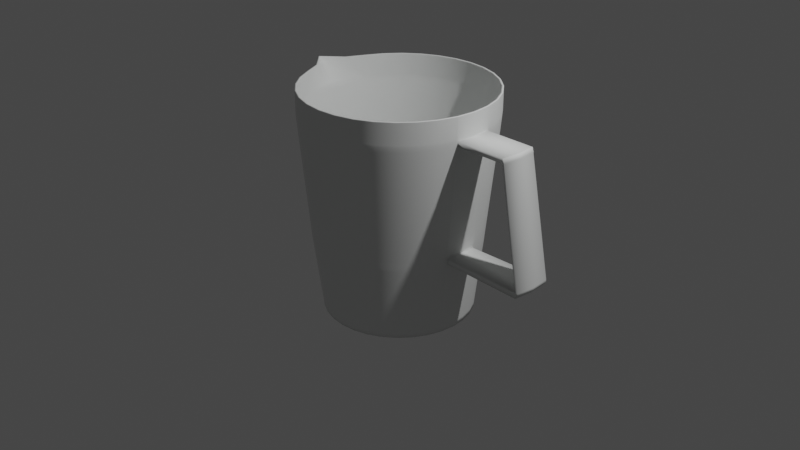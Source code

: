 # Source: measurement_cup.blend  (saved by Blender 2.90.8; exported with 4.5.12 LTS)
import bpy
from mathutils import Matrix  # noqa: F401  (used for matrix-valued properties, if any)

bpy.ops.wm.read_factory_settings(use_empty=True)
scene = bpy.context.scene
scene.name = 'Scene'

# ---- collections
col_collection = bpy.data.collections.new('Collection'); scene.collection.children.link(col_collection)

# ---- materials (node trees are filled in below, after node groups)
mat_material_001 = bpy.data.materials.new('Material.001')
mat_material_001.use_transparent_shadow = False

# ---- material node trees
mat_material_001.use_nodes = True; mat_material_001.node_tree.nodes.clear()
_N = mat_material_001.node_tree.nodes; _L = mat_material_001.node_tree.links
n0 = _N.new('ShaderNodeBsdfPrincipled'); n0.name = 'Principled BSDF'; n0.location = (10, 300)
n0.distribution = 'GGX'
n0.subsurface_method = 'BURLEY'
n0.inputs[0].default_value = (0.7864, 0.8, 0.7898, 1.0)
n0.inputs[2].default_value = 0.7835
n0.inputs[3].default_value = 1.45
n0.inputs[27].default_value = (0.0, 0.0, 0.0, 1.0)
n0.inputs[28].default_value = 1.0
n1 = _N.new('ShaderNodeOutputMaterial'); n1.name = 'Material Output'; n1.location = (300, 300)
_L.new(n0.outputs[0], n1.inputs[0])
n1.is_active_output = True

# ---- world
world_world = bpy.data.worlds.new('World'); scene.world = world_world
world_world.use_nodes = True; world_world.node_tree.nodes.clear()
_N = world_world.node_tree.nodes; _L = world_world.node_tree.links
n0 = _N.new('ShaderNodeOutputWorld'); n0.name = 'World Output'; n0.location = (300, 300)
n1 = _N.new('ShaderNodeBackground'); n1.name = 'Background'; n1.location = (10, 300)
n1.inputs[0].default_value = (0.05088, 0.05088, 0.05088, 1.0)
_L.new(n1.outputs[0], n0.inputs[0])
n0.is_active_output = True
world_world.color = (0.05088, 0.05088, 0.05088)
world_world.use_sun_shadow = False
world_world.sun_shadow_jitter_overblur = 0.0

# ---- cameras
cam_camera = bpy.data.cameras.new('Camera')
cam_camera.clip_end = 100.0
cam_camera.ortho_scale = 7.314

# ---- lights
light_light = bpy.data.lights.new('Light', 'POINT')
light_light.transmission_factor = 0.0
light_light.energy = 1000.0
light_light.shadow_soft_size = 0.1
light_light.shadow_maximum_resolution = 0.006
light_light.use_absolute_resolution = True

# ---- meshes
me_circle = bpy.data.meshes.new('Circle')
me_circle.from_pydata([(-2.623e-08, 0.7862, 0.2874), (-0.1534, 0.7711, 0.2874), (-0.3009, 0.7264, 0.2874), (-0.4368, 0.6537, 0.2874), (-0.5559, 0.5559, 0.2874), (-0.6537, 0.4368, 0.2874), (-0.7264, 0.3009, 0.2874), (-0.7711, 0.1534, 0.2874), (-0.7862, 1.195e-07, 0.2874), (-0.7711, -0.1534, 0.2874), (-0.7264, -0.3009, 0.2874), (-0.6537, -0.4368, 0.2874), (-0.5559, -0.5559, 0.2874), (-0.4368, -0.6537, 0.2874), (-0.3009, -0.7264, 0.2874), (-0.1534, -0.7711, 0.2874), (2.3e-07, -0.7862, 0.2874), (0.1534, -0.7711, 0.2874), (0.3009, -0.7264, 0.2874), (0.4368, -0.6537, 0.2874), (0.5559, -0.5559, 0.2874), (0.6537, -0.4368, 0.2874), (0.7264, -0.3009, 0.2874), (0.7711, -0.1534, 0.2874), (0.7862, 8.193e-07, 0.2874), (0.7711, 0.1534, 0.2874), (0.7264, 0.3009, 0.2874), (0.6537, 0.4368, 0.2874), (0.5559, 0.5559, 0.2874), (0.4368, 0.6537, 0.2874), (0.3009, 0.7264, 0.2874), (0.1534, 0.7711, 0.2874), (0.0, 1.0, 2.639), (-0.1951, 0.9808, 2.639), (-0.3827, 0.9239, 2.639), (-0.5556, 0.8315, 2.639), (-0.7071, 0.7071, 2.639), (-0.8315, 0.5556, 2.639), (-0.9239, 0.3827, 2.639), (-1.014, 0.1951, 2.639), (-1.213, 7.55e-08, 2.639), (-1.014, -0.1951, 2.639), (-0.9239, -0.3827, 2.639), (-0.8315, -0.5556, 2.639), (-0.7071, -0.7071, 2.639), (-0.5556, -0.8315, 2.639), (-0.3827, -0.9239, 2.639), (-0.1951, -0.9808, 2.639), (3.258e-07, -1.0, 2.639), (0.1951, -0.9808, 2.639), (0.3827, -0.9239, 2.639), (0.5556, -0.8315, 2.639), (0.7071, -0.7071, 2.639), (0.8315, -0.5556, 2.639), (0.9239, -0.3827, 2.639), (0.9808, -0.1951, 2.639), (1.0, 9.656e-07, 2.639), (0.9808, 0.1951, 2.639), (0.9239, 0.3827, 2.639), (0.8315, 0.5556, 2.639), (0.7071, 0.7071, 2.639), (0.5556, 0.8315, 2.639), (0.3827, 0.9239, 2.639), (0.1951, 0.9808, 2.639), (-0.9239, 0.3827, 2.399), (-0.8315, 0.5556, 2.399), (0.7071, -0.7071, 2.399), (0.5556, -0.8315, 2.399), (-0.9808, 0.1951, 2.399), (0.8315, -0.5556, 2.399), (-1.0, 7.55e-08, 2.399), (0.9239, -0.3827, 2.399), (-0.9808, -0.1951, 2.399), (0.9808, -0.1951, 2.399), (-0.9239, -0.3827, 2.399), (1.0, 9.656e-07, 2.399), (-0.8315, -0.5556, 2.399), (0.9808, 0.1951, 2.399), (-0.7071, -0.7071, 2.399), (0.9239, 0.3827, 2.399), (-0.5556, -0.8315, 2.399), (0.8315, 0.5556, 2.399), (-0.3827, -0.9239, 2.399), (-0.1951, 0.9808, 2.399), (0.0, 1.0, 2.399), (0.7071, 0.7071, 2.399), (-0.1951, -0.9808, 2.399), (-0.3827, 0.9239, 2.399), (0.5556, 0.8315, 2.399), (3.258e-07, -1.0, 2.399), (-0.5556, 0.8315, 2.399), (0.3827, 0.9239, 2.399), (0.1951, -0.9808, 2.399), (-0.7071, 0.7071, 2.399), (0.1951, 0.9808, 2.399), (0.3827, -0.9239, 2.399), (-0.9239, 0.3827, 2.634), (0.7071, -0.7071, 2.634), (-1.014, 0.1951, 2.634), (0.8315, -0.5556, 2.634), (-1.21, 7.55e-08, 2.634), (0.9239, -0.3827, 2.634), (-1.014, -0.1951, 2.634), (0.9808, -0.1951, 2.634), (-0.9239, -0.3827, 2.634), (1.0, 9.656e-07, 2.634), (-0.8315, -0.5556, 2.634), (0.9808, 0.1951, 2.634), (-0.7071, -0.7071, 2.634), (0.9239, 0.3827, 2.634), (-0.5556, -0.8315, 2.634), (0.8315, 0.5556, 2.634), (-0.3827, -0.9239, 2.634), (-0.1951, 0.9808, 2.634), (0.7071, 0.7071, 2.634), (-0.1951, -0.9808, 2.634), (-0.3827, 0.9239, 2.634), (0.5556, 0.8315, 2.634), (3.258e-07, -1.0, 2.634), (-0.5556, 0.8315, 2.634), (0.3827, 0.9239, 2.634), (0.1951, -0.9808, 2.634), (-0.7071, 0.7071, 2.634), (0.1951, 0.9808, 2.634), (0.3827, -0.9239, 2.634), (-0.8315, 0.5556, 2.634), (0.5556, -0.8315, 2.634), (0.0, 1.0, 2.634), (-0.6576, 0.4394, 0.3416), (0.4394, -0.6576, 0.3416), (-2.568e-08, 0.7908, 0.3416), (-0.7306, 0.3026, 0.3416), (0.5592, -0.5592, 0.3416), (-0.7756, 0.1543, 0.3416), (0.6576, -0.4394, 0.3416), (-0.7908, 1.185e-07, 0.3416), (0.7306, -0.3026, 0.3416), (-0.7756, -0.1543, 0.3416), (0.7756, -0.1543, 0.3416), (-0.7306, -0.3026, 0.3416), (0.7908, 8.225e-07, 0.3416), (-0.6576, -0.4394, 0.3416), (0.7756, 0.1543, 0.3416), (-0.5592, -0.5592, 0.3416), (0.7306, 0.3026, 0.3416), (-0.4394, -0.6576, 0.3416), (0.6576, 0.4394, 0.3416), (-0.3026, -0.7306, 0.3416), (-0.1543, 0.7756, 0.3416), (0.5592, 0.5592, 0.3416), (-0.1543, -0.7756, 0.3416), (-0.3026, 0.7306, 0.3416), (0.4394, 0.6576, 0.3416), (2.32e-07, -0.7908, 0.3416), (-0.4394, 0.6576, 0.3416), (0.3026, 0.7306, 0.3416), (0.1543, -0.7756, 0.3416), (-0.5592, 0.5592, 0.3416), (0.1543, 0.7756, 0.3416), (0.3026, -0.7306, 0.3416), (-0.9197, 0.381, 2.346), (0.7039, -0.7039, 2.346), (-0.9764, 0.1942, 2.346), (0.8277, -0.5531, 2.346), (-0.9955, 7.644e-08, 2.346), (0.9197, -0.381, 2.346), (-0.9764, -0.1942, 2.346), (0.9764, -0.1942, 2.346), (-0.9197, -0.381, 2.346), (0.9955, 9.625e-07, 2.346), (-0.8277, -0.5531, 2.346), (0.9764, 0.1942, 2.346), (-0.7039, -0.7039, 2.346), (0.9197, 0.381, 2.346), (-0.5531, -0.8277, 2.346), (0.8277, 0.5531, 2.346), (-0.381, -0.9197, 2.346), (-0.1942, 0.9764, 2.346), (0.7039, 0.7039, 2.346), (-0.1942, -0.9764, 2.346), (-0.381, 0.9197, 2.346), (0.5531, 0.8277, 2.346), (3.238e-07, -0.9955, 2.346), (-0.5531, 0.8277, 2.346), (0.381, 0.9197, 2.346), (0.1942, -0.9764, 2.346), (-0.7039, 0.7039, 2.346), (0.1942, 0.9764, 2.346), (0.381, -0.9197, 2.346), (-0.8277, 0.5531, 2.346), (0.5531, -0.8277, 2.346), (-5.367e-10, 0.9955, 2.346), (-0.7447, 0.4917, 1.157), (0.483, -0.7359, 1.157), (-0.008715, 0.8851, 1.157), (-0.8265, 0.3387, 1.157), (0.6172, -0.6259, 1.157), (-0.8768, 0.1727, 1.157), (0.7272, -0.4917, 1.157), (-0.8938, 5.019e-06, 1.157), (0.809, -0.3387, 1.157), (-0.8768, -0.1727, 1.157), (0.8594, -0.1727, 1.157), (-0.8265, -0.3387, 1.157), (0.8764, 5.807e-06, 1.157), (-0.7447, -0.4917, 1.157), (0.8594, 0.1727, 1.157), (-0.6346, -0.6259, 1.157), (0.809, 0.3387, 1.157), (-0.5005, -0.7359, 1.157), (0.7272, 0.4918, 1.157), (-0.3474, -0.8177, 1.157), (-0.1814, 0.8681, 1.157), (0.6172, 0.6259, 1.157), (-0.1814, -0.8681, 1.157), (-0.3474, 0.8177, 1.157), (0.483, 0.736, 1.157), (-0.008714, -0.8851, 1.157), (-0.5005, 0.736, 1.157), (0.33, 0.8177, 1.157), (0.164, -0.8681, 1.157), (-0.6346, 0.6259, 1.157), (0.164, 0.8681, 1.157), (0.33, -0.8177, 1.157), (-0.7399, 0.4886, 1.09), (0.4799, -0.7312, 1.09), (-0.008715, 0.8794, 1.09), (-0.8212, 0.3365, 1.09), (0.6131, -0.6218, 1.09), (-0.8712, 0.1716, 1.09), (0.7225, -0.4886, 1.09), (-0.8881, 5.02e-06, 1.09), (0.8038, -0.3365, 1.09), (-0.8712, -0.1716, 1.09), (0.8538, -0.1716, 1.09), (-0.8212, -0.3365, 1.09), (0.8707, 5.803e-06, 1.09), (-0.7399, -0.4886, 1.09), (0.8538, 0.1716, 1.09), (-0.6305, -0.6218, 1.09), (0.8038, 0.3365, 1.09), (-0.4973, -0.7312, 1.09), (0.7225, 0.4886, 1.09), (-0.3452, -0.8125, 1.09), (-0.1803, 0.8625, 1.09), (0.6131, 0.6218, 1.09), (-0.1803, -0.8625, 1.09), (-0.3452, 0.8125, 1.09), (0.4799, 0.7312, 1.09), (-0.008714, -0.8794, 1.09), (-0.4973, 0.7312, 1.09), (0.3278, 0.8125, 1.09), (0.1628, -0.8625, 1.09), (-0.6305, 0.6218, 1.09), (0.1628, 0.8625, 1.09), (0.3278, -0.8125, 1.09), (1.534, -0.1942, 2.346), (1.553, 9.625e-07, 2.346), (1.534, 0.1942, 2.346), (1.507, -0.1942, 2.346), (1.511, -0.1951, 2.399), (1.531, 9.656e-07, 2.399), (1.511, 0.1951, 2.399), (1.507, 0.1942, 2.346), (1.526, 9.625e-07, 2.346), (1.739, -0.1993, 1.151), (1.767, -0.1993, 1.151), (1.787, 5.9e-06, 1.151), (1.767, 0.1993, 1.151), (1.739, 0.1993, 1.151), (1.759, 5.9e-06, 1.151), (1.739, -0.1993, 1.092), (1.739, 0.1993, 1.092), (1.759, 5.9e-06, 1.092), (0.8775, -0.1763, 1.151), (0.8775, 0.1681, 1.151), (0.8971, 5.292e-06, 1.151), (0.8775, -0.1763, 1.092), (0.8775, 0.1681, 1.092), (0.8971, 5.292e-06, 1.092), (1.742, -0.1993, 1.092), (1.767, -0.1993, 1.131), (1.762, 5.9e-06, 1.092), (1.787, 5.9e-06, 1.131), (1.767, 0.1993, 1.131), (1.742, 0.1993, 1.092), (1.534, -0.1948, 2.359), (1.52, -0.1951, 2.399), (1.54, 9.656e-07, 2.399), (1.554, 9.645e-07, 2.359), (1.52, 0.1951, 2.399), (1.534, 0.1948, 2.359), (-0.9119, 0.3777, 2.247), (0.6979, -0.6979, 2.247), (-0.9681, 0.1926, 2.247), (0.8207, -0.5484, 2.247), (-0.987, 7.822e-08, 2.247), (0.9119, -0.3777, 2.247), (-0.9681, -0.1926, 2.247), (0.9681, -0.1926, 2.247), (-0.9119, -0.3777, 2.247), (0.987, 9.568e-07, 2.247), (-0.8207, -0.5484, 2.247), (0.9681, 0.1926, 2.247), (-0.6979, -0.6979, 2.247), (0.9119, 0.3777, 2.247), (-0.5484, -0.8207, 2.247), (0.8207, 0.5484, 2.247), (-0.3777, -0.9119, 2.247), (-0.1926, 0.9681, 2.247), (0.6979, 0.6979, 2.247), (-0.1926, -0.9681, 2.247), (-0.3777, 0.9119, 2.247), (0.5484, 0.8207, 2.247), (3.201e-07, -0.987, 2.247), (-0.5484, 0.8207, 2.247), (0.3777, 0.9119, 2.247), (0.1926, -0.9681, 2.247), (-0.6979, 0.6979, 2.247), (0.1926, 0.9681, 2.247), (0.3777, -0.9119, 2.247), (-0.8207, 0.5484, 2.247), (0.5484, -0.8207, 2.247), (-1.541e-09, 0.987, 2.247), (-0.8315, 0.5556, 2.417), (0.5556, -0.8315, 2.417), (0.0, 1.0, 2.417), (-0.9239, 0.3827, 2.417), (0.7071, -0.7071, 2.417), (-0.9832, 0.1951, 2.417), (0.8315, -0.5556, 2.417), (-1.016, 7.55e-08, 2.417), (0.9239, -0.3827, 2.417), (-0.9832, -0.1951, 2.417), (0.9808, -0.1951, 2.417), (-0.9239, -0.3827, 2.417), (1.0, 9.656e-07, 2.417), (-0.8315, -0.5556, 2.417), (0.9808, 0.1951, 2.417), (-0.7071, -0.7071, 2.417), (0.9239, 0.3827, 2.417), (-0.5556, -0.8315, 2.417), (0.8315, 0.5556, 2.417), (-0.3827, -0.9239, 2.417), (-0.1951, 0.9808, 2.417), (0.7071, 0.7071, 2.417), (-0.1951, -0.9808, 2.417), (-0.3827, 0.9239, 2.417), (0.5556, 0.8315, 2.417), (3.258e-07, -1.0, 2.417), (-0.5556, 0.8315, 2.417), (0.3827, 0.9239, 2.417), (0.1951, -0.9808, 2.417), (-0.7071, 0.7071, 2.417), (0.1951, 0.9808, 2.417), (0.3827, -0.9239, 2.417), (0.7681, -0.1632, 0.2874), (0.977, -0.2075, 2.639), (0.977, -0.2075, 2.399), (0.977, -0.2075, 2.634), (0.7727, -0.1641, 0.3416), (0.9726, -0.2066, 2.346), (0.8561, -0.1837, 1.157), (0.8505, -0.1825, 1.09), (0.9643, -0.2048, 2.247), (0.977, -0.2075, 2.417), (0.7697, 0.1578, 0.2874), (0.9791, 0.2008, 2.639), (0.9791, 0.2008, 2.399), (0.9791, 0.2008, 2.634), (0.7743, 0.1588, 0.3416), (0.9746, 0.1999, 2.346), (0.8579, 0.1777, 1.157), (0.8523, 0.1766, 1.09), (0.9664, 0.1982, 2.247), (0.9791, 0.2008, 2.417), (-0.9191, 0.3807, 2.339), (0.7035, -0.7035, 2.339), (-0.9758, 0.1941, 2.339), (0.8272, -0.5527, 2.339), (-0.9949, 7.657e-08, 2.339), (0.9191, -0.3807, 2.339), (-0.9758, -0.1941, 2.339), (0.9758, -0.1941, 2.339), (-0.9191, -0.3807, 2.339), (0.9949, 9.621e-07, 2.339), (-0.8272, -0.5527, 2.339), (0.9758, 0.1941, 2.339), (-0.7035, -0.7035, 2.339), (0.9191, 0.3807, 2.339), (-0.5527, -0.8272, 2.339), (0.8272, 0.5527, 2.339), (-0.3807, -0.9191, 2.339), (-0.1941, 0.9758, 2.339), (0.7035, 0.7035, 2.339), (-0.1941, -0.9758, 2.339), (-0.3807, 0.9191, 2.339), (0.5527, 0.8272, 2.339), (3.236e-07, -0.9949, 2.339), (-0.5527, 0.8272, 2.339), (0.3807, 0.9191, 2.339), (0.1941, -0.9758, 2.339), (-0.7035, 0.7035, 2.339), (0.1941, 0.9758, 2.339), (0.3807, -0.9191, 2.339), (-0.8272, 0.5527, 2.339), (0.5527, -0.8272, 2.339), (-6.081e-10, 0.9949, 2.339), (0.972, -0.2065, 2.339), (0.9741, 0.1997, 2.339), (-0.7458, 0.4926, 1.174), (0.484, -0.7372, 1.174), (-0.008582, 0.8867, 1.174), (-0.8278, 0.3393, 1.174), (0.6184, -0.627, 1.174), (-0.8782, 0.173, 1.174), (0.7287, -0.4926, 1.174), (-0.8953, 4.944e-06, 1.174), (0.8106, -0.3393, 1.174), (-0.8782, -0.173, 1.174), (0.8611, -0.173, 1.174), (-0.8278, -0.3393, 1.174), (0.8781, 5.733e-06, 1.174), (-0.7458, -0.4926, 1.174), (0.861, 0.173, 1.174), (-0.6356, -0.627, 1.174), (0.8106, 0.3393, 1.174), (-0.5012, -0.7372, 1.174), (0.7287, 0.4926, 1.174), (-0.3479, -0.8192, 1.174), (-0.1816, 0.8696, 1.174), (0.6184, 0.627, 1.174), (-0.1816, -0.8696, 1.174), (-0.3479, 0.8192, 1.174), (0.484, 0.7372, 1.174), (-0.008582, -0.8867, 1.174), (-0.5012, 0.7372, 1.174), (0.3307, 0.8192, 1.174), (0.1644, -0.8696, 1.174), (-0.6356, 0.627, 1.174), (0.1644, 0.8696, 1.174), (0.3307, -0.8192, 1.174), (0.8577, -0.184, 1.174), (0.8595, 0.178, 1.174), (-0.7388, 0.4879, 1.08), (0.4793, -0.7302, 1.08), (-0.008596, 0.8782, 1.08), (-0.8199, 0.3361, 1.08), (0.6124, -0.621, 1.08), (-0.8699, 0.1713, 1.08), (0.7216, -0.4879, 1.08), (-0.8868, 4.953e-06, 1.08), (0.8028, -0.3361, 1.08), (-0.8699, -0.1713, 1.08), (0.8527, -0.1713, 1.08), (-0.8199, -0.3361, 1.08), (0.8696, 5.735e-06, 1.08), (-0.7388, -0.4879, 1.08), (0.8527, 0.1713, 1.08), (-0.6296, -0.621, 1.08), (0.8028, 0.3361, 1.08), (-0.4965, -0.7302, 1.08), (0.7216, 0.4879, 1.08), (-0.3447, -0.8113, 1.08), (-0.1799, 0.8613, 1.08), (0.6124, 0.621, 1.08), (-0.1799, -0.8613, 1.08), (-0.3447, 0.8114, 1.08), (0.4793, 0.7302, 1.08), (-0.008595, -0.8782, 1.08), (-0.4965, 0.7302, 1.08), (0.3275, 0.8114, 1.08), (0.1627, -0.8613, 1.08), (-0.6296, 0.621, 1.08), (0.1627, 0.8613, 1.08), (0.3275, -0.8113, 1.08), (0.8494, -0.1822, 1.08), (0.8512, 0.1763, 1.08)], [], [(0, 31, 30, 29, 28, 27, 26, 366, 25, 24, 23, 356, 22, 21, 20, 19, 18, 17, 16, 15, 14, 13, 12, 11, 10, 9, 8, 7, 6, 5, 4, 3, 2, 1), (125, 96, 38, 37), (126, 97, 52, 51), (96, 98, 39, 38), (97, 99, 53, 52), (98, 100, 40, 39), (99, 101, 54, 53), (100, 102, 41, 40), (359, 103, 55, 357), (102, 104, 42, 41), (103, 105, 56, 55), (104, 106, 43, 42), (105, 107, 57, 56), (106, 108, 44, 43), (369, 109, 58, 367), (108, 110, 45, 44), (109, 111, 59, 58), (110, 112, 46, 45), (127, 113, 33, 32), (111, 114, 60, 59), (112, 115, 47, 46), (113, 116, 34, 33), (114, 117, 61, 60), (115, 118, 48, 47), (116, 119, 35, 34), (117, 120, 62, 61), (118, 121, 49, 48), (119, 122, 36, 35), (120, 123, 63, 62), (121, 124, 50, 49), (122, 125, 37, 36), (123, 127, 32, 63), (124, 126, 51, 50), (188, 190, 67, 95), (187, 191, 84, 94), (186, 189, 65, 93), (185, 188, 95, 92), (184, 187, 94, 91), (183, 186, 93, 90), (182, 185, 92, 89), (181, 184, 91, 88), (180, 183, 90, 87), (179, 182, 89, 86), (178, 181, 88, 85), (177, 180, 87, 83), (176, 179, 86, 82), (175, 178, 85, 81), (191, 177, 83, 84), (174, 176, 82, 80), (173, 175, 81, 79), (172, 174, 80, 78), (371, 173, 79, 368), (170, 172, 78, 76), (260, 259, 256, 286, 287), (168, 170, 76, 74), (257, 258, 291, 289), (166, 168, 74, 72), (361, 167, 73, 358), (164, 166, 72, 70), (163, 165, 71, 69), (162, 164, 70, 68), (161, 163, 69, 66), (160, 162, 68, 64), (190, 161, 66, 67), (189, 160, 64, 65), (355, 325, 126, 124), (354, 326, 127, 123), (353, 324, 125, 122), (352, 355, 124, 121), (351, 354, 123, 120), (350, 353, 122, 119), (349, 352, 121, 118), (348, 351, 120, 117), (347, 350, 119, 116), (346, 349, 118, 115), (345, 348, 117, 114), (344, 347, 116, 113), (343, 346, 115, 112), (342, 345, 114, 111), (326, 344, 113, 127), (341, 343, 112, 110), (340, 342, 111, 109), (339, 341, 110, 108), (375, 340, 109, 369), (337, 339, 108, 106), (336, 338, 107, 105), (335, 337, 106, 104), (334, 336, 105, 103), (333, 335, 104, 102), (365, 334, 103, 359), (331, 333, 102, 100), (330, 332, 101, 99), (329, 331, 100, 98), (328, 330, 99, 97), (327, 329, 98, 96), (325, 328, 97, 126), (324, 327, 96, 125), (5, 6, 131, 128), (19, 20, 132, 129), (6, 7, 133, 131), (20, 21, 134, 132), (7, 8, 135, 133), (21, 22, 136, 134), (8, 9, 137, 135), (356, 23, 138, 360), (9, 10, 139, 137), (23, 24, 140, 138), (10, 11, 141, 139), (24, 25, 142, 140), (11, 12, 143, 141), (366, 26, 144, 370), (12, 13, 145, 143), (26, 27, 146, 144), (13, 14, 147, 145), (0, 1, 148, 130), (27, 28, 149, 146), (14, 15, 150, 147), (1, 2, 151, 148), (28, 29, 152, 149), (15, 16, 153, 150), (2, 3, 154, 151), (29, 30, 155, 152), (16, 17, 156, 153), (3, 4, 157, 154), (30, 31, 158, 155), (17, 18, 159, 156), (4, 5, 128, 157), (31, 0, 130, 158), (18, 19, 129, 159), (405, 376, 160, 189), (406, 377, 161, 190), (376, 378, 162, 160), (377, 379, 163, 161), (378, 380, 164, 162), (379, 381, 165, 163), (380, 382, 166, 164), (408, 383, 167, 361), (382, 384, 168, 166), (383, 385, 169, 167), (384, 386, 170, 168), (385, 387, 171, 169), (386, 388, 172, 170), (409, 389, 173, 371), (388, 390, 174, 172), (389, 391, 175, 173), (390, 392, 176, 174), (407, 393, 177, 191), (391, 394, 178, 175), (392, 395, 179, 176), (393, 396, 180, 177), (394, 397, 181, 178), (395, 398, 182, 179), (396, 399, 183, 180), (397, 400, 184, 181), (398, 401, 185, 182), (399, 402, 186, 183), (400, 403, 187, 184), (401, 404, 188, 185), (402, 405, 189, 186), (403, 407, 191, 187), (404, 406, 190, 188), (255, 225, 193, 223), (254, 226, 194, 222), (253, 224, 192, 221), (252, 255, 223, 220), (251, 254, 222, 219), (250, 253, 221, 218), (249, 252, 220, 217), (248, 251, 219, 216), (247, 250, 218, 215), (246, 249, 217, 214), (245, 248, 216, 213), (244, 247, 215, 212), (243, 246, 214, 211), (242, 245, 213, 210), (226, 244, 212, 194), (241, 243, 211, 209), (240, 242, 210, 208), (239, 241, 209, 207), (373, 240, 208, 372), (237, 239, 207, 205), (235, 237, 205, 203), (233, 235, 203, 201), (363, 234, 202, 362), (231, 233, 201, 199), (230, 232, 200, 198), (229, 231, 199, 197), (228, 230, 198, 196), (227, 229, 197, 195), (225, 228, 196, 193), (224, 227, 195, 192), (444, 447, 227, 224), (445, 448, 228, 225), (447, 449, 229, 227), (448, 450, 230, 228), (449, 451, 231, 229), (450, 452, 232, 230), (451, 453, 233, 231), (476, 454, 234, 363), (453, 455, 235, 233), (454, 456, 236, 234), (455, 457, 237, 235), (456, 458, 238, 236), (457, 459, 239, 237), (477, 460, 240, 373), (459, 461, 241, 239), (460, 462, 242, 240), (461, 463, 243, 241), (446, 464, 244, 226), (462, 465, 245, 242), (463, 466, 246, 243), (464, 467, 247, 244), (465, 468, 248, 245), (466, 469, 249, 246), (467, 470, 250, 247), (468, 471, 251, 248), (469, 472, 252, 249), (470, 473, 253, 250), (471, 474, 254, 251), (472, 475, 255, 252), (473, 444, 224, 253), (474, 446, 226, 254), (475, 445, 225, 255), (262, 261, 288, 290), (261, 260, 287, 288), (263, 262, 290, 291, 258), (259, 264, 270, 265), (263, 258, 268, 269), (171, 77, 262, 263), (167, 169, 264, 259), (169, 171, 263, 264), (77, 75, 261, 262), (73, 167, 259, 260), (75, 73, 260, 261), (269, 268, 284, 285, 272), (273, 271, 277, 279), (258, 257, 267, 268), (264, 263, 269, 270), (257, 256, 266, 267), (256, 259, 265, 266), (268, 267, 283, 284), (267, 266, 281, 283), (271, 273, 282, 280), (270, 269, 275, 276), (273, 272, 285, 282), (269, 272, 278, 275), (271, 265, 274, 277), (272, 273, 279, 278), (265, 270, 276, 274), (283, 281, 280, 282), (284, 283, 282, 285), (266, 265, 271, 280, 281), (290, 288, 289, 291), (288, 287, 286, 289), (256, 257, 289, 286), (274, 276, 204, 202), (276, 275, 206, 204), (275, 278, 238, 206), (278, 279, 236, 238), (279, 277, 234, 236), (277, 274, 202, 234), (441, 411, 322, 320), (440, 412, 323, 319), (439, 410, 321, 318), (438, 441, 320, 317), (437, 440, 319, 316), (436, 439, 318, 315), (435, 438, 317, 314), (434, 437, 316, 313), (433, 436, 315, 312), (432, 435, 314, 311), (431, 434, 313, 310), (430, 433, 312, 309), (429, 432, 311, 308), (428, 431, 310, 307), (412, 430, 309, 323), (427, 429, 308, 306), (426, 428, 307, 305), (425, 427, 306, 304), (443, 426, 305, 374), (423, 425, 304, 302), (422, 424, 303, 301), (421, 423, 302, 300), (420, 422, 301, 299), (419, 421, 300, 298), (442, 420, 299, 364), (417, 419, 298, 296), (416, 418, 297, 295), (415, 417, 296, 294), (414, 416, 295, 293), (413, 415, 294, 292), (411, 414, 293, 322), (410, 413, 292, 321), (65, 64, 327, 324), (67, 66, 328, 325), (64, 68, 329, 327), (66, 69, 330, 328), (68, 70, 331, 329), (69, 71, 332, 330), (70, 72, 333, 331), (358, 73, 334, 365), (72, 74, 335, 333), (73, 75, 336, 334), (74, 76, 337, 335), (75, 77, 338, 336), (76, 78, 339, 337), (368, 79, 340, 375), (78, 80, 341, 339), (79, 81, 342, 340), (80, 82, 343, 341), (84, 83, 344, 326), (81, 85, 345, 342), (82, 86, 346, 343), (83, 87, 347, 344), (85, 88, 348, 345), (86, 89, 349, 346), (87, 90, 350, 347), (88, 91, 351, 348), (89, 92, 352, 349), (90, 93, 353, 350), (91, 94, 354, 351), (92, 95, 355, 352), (93, 65, 324, 353), (94, 84, 326, 354), (95, 67, 325, 355), (71, 358, 365, 332), (418, 442, 364, 297), (452, 476, 363, 232), (232, 363, 362, 200), (381, 408, 361, 165), (22, 356, 360, 136), (332, 365, 359, 101), (165, 361, 358, 71), (101, 359, 357, 54), (77, 368, 375, 338), (424, 443, 374, 303), (458, 477, 373, 238), (238, 373, 372, 206), (387, 409, 371, 171), (25, 366, 370, 142), (338, 375, 369, 107), (171, 371, 368, 77), (107, 369, 367, 57), (303, 374, 409, 387), (297, 364, 408, 381), (320, 322, 406, 404), (319, 323, 407, 403), (318, 321, 405, 402), (317, 320, 404, 401), (316, 319, 403, 400), (315, 318, 402, 399), (314, 317, 401, 398), (313, 316, 400, 397), (312, 315, 399, 396), (311, 314, 398, 395), (310, 313, 397, 394), (309, 312, 396, 393), (308, 311, 395, 392), (307, 310, 394, 391), (323, 309, 393, 407), (306, 308, 392, 390), (305, 307, 391, 389), (304, 306, 390, 388), (374, 305, 389, 409), (302, 304, 388, 386), (301, 303, 387, 385), (300, 302, 386, 384), (299, 301, 385, 383), (298, 300, 384, 382), (364, 299, 383, 408), (296, 298, 382, 380), (295, 297, 381, 379), (294, 296, 380, 378), (293, 295, 379, 377), (292, 294, 378, 376), (322, 293, 377, 406), (321, 292, 376, 405), (206, 372, 443, 424), (200, 362, 442, 418), (192, 195, 413, 410), (193, 196, 414, 411), (195, 197, 415, 413), (196, 198, 416, 414), (197, 199, 417, 415), (198, 200, 418, 416), (199, 201, 419, 417), (362, 202, 420, 442), (201, 203, 421, 419), (202, 204, 422, 420), (203, 205, 423, 421), (204, 206, 424, 422), (205, 207, 425, 423), (372, 208, 426, 443), (207, 209, 427, 425), (208, 210, 428, 426), (209, 211, 429, 427), (194, 212, 430, 412), (210, 213, 431, 428), (211, 214, 432, 429), (212, 215, 433, 430), (213, 216, 434, 431), (214, 217, 435, 432), (215, 218, 436, 433), (216, 219, 437, 434), (217, 220, 438, 435), (218, 221, 439, 436), (219, 222, 440, 437), (220, 223, 441, 438), (221, 192, 410, 439), (222, 194, 412, 440), (223, 193, 411, 441), (142, 370, 477, 458), (136, 360, 476, 452), (159, 129, 445, 475), (158, 130, 446, 474), (157, 128, 444, 473), (156, 159, 475, 472), (155, 158, 474, 471), (154, 157, 473, 470), (153, 156, 472, 469), (152, 155, 471, 468), (151, 154, 470, 467), (150, 153, 469, 466), (149, 152, 468, 465), (148, 151, 467, 464), (147, 150, 466, 463), (146, 149, 465, 462), (130, 148, 464, 446), (145, 147, 463, 461), (144, 146, 462, 460), (143, 145, 461, 459), (370, 144, 460, 477), (141, 143, 459, 457), (140, 142, 458, 456), (139, 141, 457, 455), (138, 140, 456, 454), (137, 139, 455, 453), (360, 138, 454, 476), (135, 137, 453, 451), (134, 136, 452, 450), (133, 135, 451, 449), (132, 134, 450, 448), (131, 133, 449, 447), (129, 132, 448, 445), (128, 131, 447, 444)])
me_circle.polygons.foreach_set('use_smooth', [True] * 445)
_uv = me_circle.uv_layers.new(name='UVMap')
_uv.uv.foreach_set('vector', [0.5, 1.0, 0.5975, 0.9904, 0.6913, 0.9619, 0.7778, 0.9157, 0.8536, 0.8536, 0.9157, 0.7778, 0.9619, 0.6913, 0.9895, 0.6004, 0.9904, 0.5975, 1.0, 0.5, 0.9904, 0.4025, 0.9885, 0.3962, 0.9619, 0.3087, 0.9157, 0.2222, 0.8536, 0.1464, 0.7778, 0.08427, 0.6913, 0.03806, 0.5975, 0.009607, 0.5, 0.0, 0.4025, 0.009607, 0.3087, 0.03806, 0.2222, 0.08427, 0.1464, 0.1464, 0.08427, 0.2222, 0.03806, 0.3087, 0.009607, 0.4025, 0.0, 0.5, 0.009607, 0.5975, 0.03806, 0.6913, 0.08427, 0.7778, 0.1464, 0.8536, 0.2222, 0.9157, 0.3087, 0.9619, 0.4025, 0.9904, 0.08427, 0.7778, 0.03806, 0.6913, 0.03806, 0.6913, 0.08427, 0.7778, 0.7778, 0.08427, 0.8536, 0.1464, 0.8536, 0.1464, 0.7778, 0.08427, 0.03806, 0.6913, 0.009607, 0.5975, 0.009607, 0.5975, 0.03806, 0.6913, 0.8536, 0.1464, 0.9157, 0.2222, 0.9157, 0.2222, 0.8536, 0.1464, 0.009607, 0.5975, 0.0, 0.5, 0.0, 0.5, 0.009607, 0.5975, 0.9157, 0.2222, 0.9619, 0.3087, 0.9619, 0.3087, 0.9157, 0.2222, 0.0, 0.5, 0.009607, 0.4025, 0.009607, 0.4025, 0.0, 0.5, 0.9885, 0.3962, 0.9904, 0.4025, 0.9904, 0.4025, 0.9885, 0.3962, 0.009607, 0.4025, 0.03806, 0.3087, 0.03806, 0.3087, 0.009607, 0.4025, 0.9904, 0.4025, 1.0, 0.5, 1.0, 0.5, 0.9904, 0.4025, 0.03806, 0.3087, 0.08427, 0.2222, 0.08427, 0.2222, 0.03806, 0.3087, 1.0, 0.5, 0.9904, 0.5975, 0.9904, 0.5975, 1.0, 0.5, 0.08427, 0.2222, 0.1464, 0.1464, 0.1464, 0.1464, 0.08427, 0.2222, 0.9895, 0.6004, 0.9619, 0.6913, 0.9619, 0.6913, 0.9895, 0.6004, 0.1464, 0.1464, 0.2222, 0.08427, 0.2222, 0.08427, 0.1464, 0.1464, 0.9619, 0.6913, 0.9157, 0.7778, 0.9157, 0.7778, 0.9619, 0.6913, 0.2222, 0.08427, 0.3087, 0.03806, 0.3087, 0.03806, 0.2222, 0.08427, 0.5, 1.0, 0.4025, 0.9904, 0.4025, 0.9904, 0.5, 1.0, 0.9157, 0.7778, 0.8536, 0.8536, 0.8536, 0.8536, 0.9157, 0.7778, 0.3087, 0.03806, 0.4025, 0.009607, 0.4025, 0.009607, 0.3087, 0.03806, 0.4025, 0.9904, 0.3087, 0.9619, 0.3087, 0.9619, 0.4025, 0.9904, 0.8536, 0.8536, 0.7778, 0.9157, 0.7778, 0.9157, 0.8536, 0.8536, 0.4025, 0.009607, 0.5, 0.0, 0.5, 0.0, 0.4025, 0.009607, 0.3087, 0.9619, 0.2222, 0.9157, 0.2222, 0.9157, 0.3087, 0.9619, 0.7778, 0.9157, 0.6913, 0.9619, 0.6913, 0.9619, 0.7778, 0.9157, 0.5, 0.0, 0.5975, 0.009607, 0.5975, 0.009607, 0.5, 0.0, 0.2222, 0.9157, 0.1464, 0.8536, 0.1464, 0.8536, 0.2222, 0.9157, 0.6913, 0.9619, 0.5975, 0.9904, 0.5975, 0.9904, 0.6913, 0.9619, 0.5975, 0.009607, 0.6913, 0.03806, 0.6913, 0.03806, 0.5975, 0.009607, 0.1464, 0.8536, 0.08427, 0.7778, 0.08427, 0.7778, 0.1464, 0.8536, 0.5975, 0.9904, 0.5, 1.0, 0.5, 1.0, 0.5975, 0.9904, 0.6913, 0.03806, 0.7778, 0.08427, 0.7778, 0.08427, 0.6913, 0.03806, 0.6913, 0.03806, 0.7778, 0.08427, 0.7778, 0.08427, 0.6913, 0.03806, 0.5975, 0.9904, 0.5, 1.0, 0.5, 1.0, 0.5975, 0.9904, 0.1464, 0.8536, 0.08427, 0.7778, 0.08427, 0.7778, 0.1464, 0.8536, 0.5975, 0.009607, 0.6913, 0.03806, 0.6913, 0.03806, 0.5975, 0.009607, 0.6913, 0.9619, 0.5975, 0.9904, 0.5975, 0.9904, 0.6913, 0.9619, 0.2222, 0.9157, 0.1464, 0.8536, 0.1464, 0.8536, 0.2222, 0.9157, 0.5, 0.0, 0.5975, 0.009607, 0.5975, 0.009607, 0.5, 0.0, 0.7778, 0.9157, 0.6913, 0.9619, 0.6913, 0.9619, 0.7778, 0.9157, 0.3087, 0.9619, 0.2222, 0.9157, 0.2222, 0.9157, 0.3087, 0.9619, 0.4025, 0.009607, 0.5, 0.0, 0.5, 0.0, 0.4025, 0.009607, 0.8536, 0.8536, 0.7778, 0.9157, 0.7778, 0.9157, 0.8536, 0.8536, 0.4025, 0.9904, 0.3087, 0.9619, 0.3087, 0.9619, 0.4025, 0.9904, 0.3087, 0.03806, 0.4025, 0.009607, 0.4025, 0.009607, 0.3087, 0.03806, 0.9157, 0.7778, 0.8536, 0.8536, 0.8536, 0.8536, 0.9157, 0.7778, 0.5, 1.0, 0.4025, 0.9904, 0.4025, 0.9904, 0.5, 1.0, 0.2222, 0.08427, 0.3087, 0.03806, 0.3087, 0.03806, 0.2222, 0.08427, 0.9619, 0.6913, 0.9157, 0.7778, 0.9157, 0.7778, 0.9619, 0.6913, 0.1464, 0.1464, 0.2222, 0.08427, 0.2222, 0.08427, 0.1464, 0.1464, 0.9895, 0.6004, 0.9619, 0.6913, 0.9619, 0.6913, 0.9895, 0.6004, 0.08427, 0.2222, 0.1464, 0.1464, 0.1464, 0.1464, 0.08427, 0.2222, 0.9904, 0.4025, 0.9904, 0.4025, 0.9904, 0.4025, 0.9904, 0.4025, 0.9904, 0.4025, 0.03806, 0.3087, 0.08427, 0.2222, 0.08427, 0.2222, 0.03806, 0.3087, 1.0, 0.5, 0.9904, 0.5975, 0.9904, 0.5975, 1.0, 0.5, 0.009607, 0.4025, 0.03806, 0.3087, 0.03806, 0.3087, 0.009607, 0.4025, 0.9885, 0.3962, 0.9904, 0.4025, 0.9904, 0.4025, 0.9885, 0.3962, 0.0, 0.5, 0.009607, 0.4025, 0.009607, 0.4025, 0.0, 0.5, 0.9157, 0.2222, 0.9619, 0.3087, 0.9619, 0.3087, 0.9157, 0.2222, 0.009607, 0.5975, 0.0, 0.5, 0.0, 0.5, 0.009607, 0.5975, 0.8536, 0.1464, 0.9157, 0.2222, 0.9157, 0.2222, 0.8536, 0.1464, 0.03806, 0.6913, 0.009607, 0.5975, 0.009607, 0.5975, 0.03806, 0.6913, 0.7778, 0.08427, 0.8536, 0.1464, 0.8536, 0.1464, 0.7778, 0.08427, 0.08427, 0.7778, 0.03806, 0.6913, 0.03806, 0.6913, 0.08427, 0.7778, 0.6913, 0.03806, 0.7778, 0.08427, 0.7778, 0.08427, 0.6913, 0.03806, 0.5975, 0.9904, 0.5, 1.0, 0.5, 1.0, 0.5975, 0.9904, 0.1464, 0.8536, 0.08427, 0.7778, 0.08427, 0.7778, 0.1464, 0.8536, 0.5975, 0.009607, 0.6913, 0.03806, 0.6913, 0.03806, 0.5975, 0.009607, 0.6913, 0.9619, 0.5975, 0.9904, 0.5975, 0.9904, 0.6913, 0.9619, 0.2222, 0.9157, 0.1464, 0.8536, 0.1464, 0.8536, 0.2222, 0.9157, 0.5, 0.0, 0.5975, 0.009607, 0.5975, 0.009607, 0.5, 0.0, 0.7778, 0.9157, 0.6913, 0.9619, 0.6913, 0.9619, 0.7778, 0.9157, 0.3087, 0.9619, 0.2222, 0.9157, 0.2222, 0.9157, 0.3087, 0.9619, 0.4025, 0.009607, 0.5, 0.0, 0.5, 0.0, 0.4025, 0.009607, 0.8536, 0.8536, 0.7778, 0.9157, 0.7778, 0.9157, 0.8536, 0.8536, 0.4025, 0.9904, 0.3087, 0.9619, 0.3087, 0.9619, 0.4025, 0.9904, 0.3087, 0.03806, 0.4025, 0.009607, 0.4025, 0.009607, 0.3087, 0.03806, 0.9157, 0.7778, 0.8536, 0.8536, 0.8536, 0.8536, 0.9157, 0.7778, 0.5, 1.0, 0.4025, 0.9904, 0.4025, 0.9904, 0.5, 1.0, 0.2222, 0.08427, 0.3087, 0.03806, 0.3087, 0.03806, 0.2222, 0.08427, 0.9619, 0.6913, 0.9157, 0.7778, 0.9157, 0.7778, 0.9619, 0.6913, 0.1464, 0.1464, 0.2222, 0.08427, 0.2222, 0.08427, 0.1464, 0.1464, 0.9895, 0.6004, 0.9619, 0.6913, 0.9619, 0.6913, 0.9895, 0.6004, 0.08427, 0.2222, 0.1464, 0.1464, 0.1464, 0.1464, 0.08427, 0.2222, 1.0, 0.5, 0.9904, 0.5975, 0.9904, 0.5975, 1.0, 0.5, 0.03806, 0.3087, 0.08427, 0.2222, 0.08427, 0.2222, 0.03806, 0.3087, 0.9904, 0.4025, 1.0, 0.5, 1.0, 0.5, 0.9904, 0.4025, 0.009607, 0.4025, 0.03806, 0.3087, 0.03806, 0.3087, 0.009607, 0.4025, 0.9885, 0.3962, 0.9904, 0.4025, 0.9904, 0.4025, 0.9885, 0.3962, 0.0, 0.5, 0.009607, 0.4025, 0.009607, 0.4025, 0.0, 0.5, 0.9157, 0.2222, 0.9619, 0.3087, 0.9619, 0.3087, 0.9157, 0.2222, 0.009607, 0.5975, 0.0, 0.5, 0.0, 0.5, 0.009607, 0.5975, 0.8536, 0.1464, 0.9157, 0.2222, 0.9157, 0.2222, 0.8536, 0.1464, 0.03806, 0.6913, 0.009607, 0.5975, 0.009607, 0.5975, 0.03806, 0.6913, 0.7778, 0.08427, 0.8536, 0.1464, 0.8536, 0.1464, 0.7778, 0.08427, 0.08427, 0.7778, 0.03806, 0.6913, 0.03806, 0.6913, 0.08427, 0.7778, 0.08427, 0.7778, 0.03806, 0.6913, 0.03806, 0.6913, 0.08427, 0.7778, 0.7778, 0.08427, 0.8536, 0.1464, 0.8536, 0.1464, 0.7778, 0.08427, 0.03806, 0.6913, 0.009607, 0.5975, 0.009607, 0.5975, 0.03806, 0.6913, 0.8536, 0.1464, 0.9157, 0.2222, 0.9157, 0.2222, 0.8536, 0.1464, 0.009607, 0.5975, 0.0, 0.5, 0.0, 0.5, 0.009607, 0.5975, 0.9157, 0.2222, 0.9619, 0.3087, 0.9619, 0.3087, 0.9157, 0.2222, 0.0, 0.5, 0.009607, 0.4025, 0.009607, 0.4025, 0.0, 0.5, 0.9885, 0.3962, 0.9904, 0.4025, 0.9904, 0.4025, 0.9885, 0.3962, 0.009607, 0.4025, 0.03806, 0.3087, 0.03806, 0.3087, 0.009607, 0.4025, 0.9904, 0.4025, 1.0, 0.5, 1.0, 0.5, 0.9904, 0.4025, 0.03806, 0.3087, 0.08427, 0.2222, 0.08427, 0.2222, 0.03806, 0.3087, 1.0, 0.5, 0.9904, 0.5975, 0.9904, 0.5975, 1.0, 0.5, 0.08427, 0.2222, 0.1464, 0.1464, 0.1464, 0.1464, 0.08427, 0.2222, 0.9895, 0.6004, 0.9619, 0.6913, 0.9619, 0.6913, 0.9895, 0.6004, 0.1464, 0.1464, 0.2222, 0.08427, 0.2222, 0.08427, 0.1464, 0.1464, 0.9619, 0.6913, 0.9157, 0.7778, 0.9157, 0.7778, 0.9619, 0.6913, 0.2222, 0.08427, 0.3087, 0.03806, 0.3087, 0.03806, 0.2222, 0.08427, 0.5, 1.0, 0.4025, 0.9904, 0.4025, 0.9904, 0.5, 1.0, 0.9157, 0.7778, 0.8536, 0.8536, 0.8536, 0.8536, 0.9157, 0.7778, 0.3087, 0.03806, 0.4025, 0.009607, 0.4025, 0.009607, 0.3087, 0.03806, 0.4025, 0.9904, 0.3087, 0.9619, 0.3087, 0.9619, 0.4025, 0.9904, 0.8536, 0.8536, 0.7778, 0.9157, 0.7778, 0.9157, 0.8536, 0.8536, 0.4025, 0.009607, 0.5, 0.0, 0.5, 0.0, 0.4025, 0.009607, 0.3087, 0.9619, 0.2222, 0.9157, 0.2222, 0.9157, 0.3087, 0.9619, 0.7778, 0.9157, 0.6913, 0.9619, 0.6913, 0.9619, 0.7778, 0.9157, 0.5, 0.0, 0.5975, 0.009607, 0.5975, 0.009607, 0.5, 0.0, 0.2222, 0.9157, 0.1464, 0.8536, 0.1464, 0.8536, 0.2222, 0.9157, 0.6913, 0.9619, 0.5975, 0.9904, 0.5975, 0.9904, 0.6913, 0.9619, 0.5975, 0.009607, 0.6913, 0.03806, 0.6913, 0.03806, 0.5975, 0.009607, 0.1464, 0.8536, 0.08427, 0.7778, 0.08427, 0.7778, 0.1464, 0.8536, 0.5975, 0.9904, 0.5, 1.0, 0.5, 1.0, 0.5975, 0.9904, 0.6913, 0.03806, 0.7778, 0.08427, 0.7778, 0.08427, 0.6913, 0.03806, 0.08427, 0.7778, 0.03806, 0.6913, 0.03806, 0.6913, 0.08427, 0.7778, 0.7778, 0.08427, 0.8536, 0.1464, 0.8536, 0.1464, 0.7778, 0.08427, 0.03806, 0.6913, 0.009607, 0.5975, 0.009607, 0.5975, 0.03806, 0.6913, 0.8536, 0.1464, 0.9157, 0.2222, 0.9157, 0.2222, 0.8536, 0.1464, 0.009607, 0.5975, 0.0, 0.5, 0.0, 0.5, 0.009607, 0.5975, 0.9157, 0.2222, 0.9619, 0.3087, 0.9619, 0.3087, 0.9157, 0.2222, 0.0, 0.5, 0.009607, 0.4025, 0.009607, 0.4025, 0.0, 0.5, 0.9885, 0.3962, 0.9904, 0.4025, 0.9904, 0.4025, 0.9885, 0.3962, 0.009607, 0.4025, 0.03806, 0.3087, 0.03806, 0.3087, 0.009607, 0.4025, 0.9904, 0.4025, 1.0, 0.5, 1.0, 0.5, 0.9904, 0.4025, 0.03806, 0.3087, 0.08427, 0.2222, 0.08427, 0.2222, 0.03806, 0.3087, 1.0, 0.5, 0.9904, 0.5975, 0.9904, 0.5975, 1.0, 0.5, 0.08427, 0.2222, 0.1464, 0.1464, 0.1464, 0.1464, 0.08427, 0.2222, 0.9895, 0.6004, 0.9619, 0.6913, 0.9619, 0.6913, 0.9895, 0.6004, 0.1464, 0.1464, 0.2222, 0.08427, 0.2222, 0.08427, 0.1464, 0.1464, 0.9619, 0.6913, 0.9157, 0.7778, 0.9157, 0.7778, 0.9619, 0.6913, 0.2222, 0.08427, 0.3087, 0.03806, 0.3087, 0.03806, 0.2222, 0.08427, 0.5, 1.0, 0.4025, 0.9904, 0.4025, 0.9904, 0.5, 1.0, 0.9157, 0.7778, 0.8536, 0.8536, 0.8536, 0.8536, 0.9157, 0.7778, 0.3087, 0.03806, 0.4025, 0.009607, 0.4025, 0.009607, 0.3087, 0.03806, 0.4025, 0.9904, 0.3087, 0.9619, 0.3087, 0.9619, 0.4025, 0.9904, 0.8536, 0.8536, 0.7778, 0.9157, 0.7778, 0.9157, 0.8536, 0.8536, 0.4025, 0.009607, 0.5, 0.0, 0.5, 0.0, 0.4025, 0.009607, 0.3087, 0.9619, 0.2222, 0.9157, 0.2222, 0.9157, 0.3087, 0.9619, 0.7778, 0.9157, 0.6913, 0.9619, 0.6913, 0.9619, 0.7778, 0.9157, 0.5, 0.0, 0.5975, 0.009607, 0.5975, 0.009607, 0.5, 0.0, 0.2222, 0.9157, 0.1464, 0.8536, 0.1464, 0.8536, 0.2222, 0.9157, 0.6913, 0.9619, 0.5975, 0.9904, 0.5975, 0.9904, 0.6913, 0.9619, 0.5975, 0.009607, 0.6913, 0.03806, 0.6913, 0.03806, 0.5975, 0.009607, 0.1464, 0.8536, 0.08427, 0.7778, 0.08427, 0.7778, 0.1464, 0.8536, 0.5975, 0.9904, 0.5, 1.0, 0.5, 1.0, 0.5975, 0.9904, 0.6913, 0.03806, 0.7778, 0.08427, 0.7778, 0.08427, 0.6913, 0.03806, 0.6913, 0.03806, 0.7778, 0.08427, 0.7778, 0.08427, 0.6913, 0.03806, 0.5975, 0.9904, 0.5, 1.0, 0.5, 1.0, 0.5975, 0.9904, 0.1464, 0.8536, 0.08427, 0.7778, 0.08427, 0.7778, 0.1464, 0.8536, 0.5975, 0.009607, 0.6913, 0.03806, 0.6913, 0.03806, 0.5975, 0.009607, 0.6913, 0.9619, 0.5975, 0.9904, 0.5975, 0.9904, 0.6913, 0.9619, 0.2222, 0.9157, 0.1464, 0.8536, 0.1464, 0.8536, 0.2222, 0.9157, 0.5, 0.0, 0.5975, 0.009607, 0.5975, 0.009607, 0.5, 0.0, 0.7778, 0.9157, 0.6913, 0.9619, 0.6913, 0.9619, 0.7778, 0.9157, 0.3087, 0.9619, 0.2222, 0.9157, 0.2222, 0.9157, 0.3087, 0.9619, 0.4025, 0.009607, 0.5, 0.0, 0.5, 0.0, 0.4025, 0.009607, 0.8536, 0.8536, 0.7778, 0.9157, 0.7778, 0.9157, 0.8536, 0.8536, 0.4025, 0.9904, 0.3087, 0.9619, 0.3087, 0.9619, 0.4025, 0.9904, 0.3087, 0.03806, 0.4025, 0.009607, 0.4025, 0.009607, 0.3087, 0.03806, 0.9157, 0.7778, 0.8536, 0.8536, 0.8536, 0.8536, 0.9157, 0.7778, 0.5, 1.0, 0.4025, 0.9904, 0.4025, 0.9904, 0.5, 1.0, 0.2222, 0.08427, 0.3087, 0.03806, 0.3087, 0.03806, 0.2222, 0.08427, 0.9619, 0.6913, 0.9157, 0.7778, 0.9157, 0.7778, 0.9619, 0.6913, 0.1464, 0.1464, 0.2222, 0.08427, 0.2222, 0.08427, 0.1464, 0.1464, 0.9895, 0.6004, 0.9619, 0.6913, 0.9619, 0.6913, 0.9895, 0.6004, 0.08427, 0.2222, 0.1464, 0.1464, 0.1464, 0.1464, 0.08427, 0.2222, 0.03806, 0.3087, 0.08427, 0.2222, 0.08427, 0.2222, 0.03806, 0.3087, 0.009607, 0.4025, 0.03806, 0.3087, 0.03806, 0.3087, 0.009607, 0.4025, 0.9885, 0.3962, 0.9904, 0.4025, 0.9904, 0.4025, 0.9885, 0.3962, 0.0, 0.5, 0.009607, 0.4025, 0.009607, 0.4025, 0.0, 0.5, 0.9157, 0.2222, 0.9619, 0.3087, 0.9619, 0.3087, 0.9157, 0.2222, 0.009607, 0.5975, 0.0, 0.5, 0.0, 0.5, 0.009607, 0.5975, 0.8536, 0.1464, 0.9157, 0.2222, 0.9157, 0.2222, 0.8536, 0.1464, 0.03806, 0.6913, 0.009607, 0.5975, 0.009607, 0.5975, 0.03806, 0.6913, 0.7778, 0.08427, 0.8536, 0.1464, 0.8536, 0.1464, 0.7778, 0.08427, 0.08427, 0.7778, 0.03806, 0.6913, 0.03806, 0.6913, 0.08427, 0.7778, 0.08427, 0.7778, 0.03806, 0.6913, 0.03806, 0.6913, 0.08427, 0.7778, 0.7778, 0.08427, 0.8536, 0.1464, 0.8536, 0.1464, 0.7778, 0.08427, 0.03806, 0.6913, 0.009607, 0.5975, 0.009607, 0.5975, 0.03806, 0.6913, 0.8536, 0.1464, 0.9157, 0.2222, 0.9157, 0.2222, 0.8536, 0.1464, 0.009607, 0.5975, 0.0, 0.5, 0.0, 0.5, 0.009607, 0.5975, 0.9157, 0.2222, 0.9619, 0.3087, 0.9619, 0.3087, 0.9157, 0.2222, 0.0, 0.5, 0.009607, 0.4025, 0.009607, 0.4025, 0.0, 0.5, 0.9885, 0.3962, 0.9904, 0.4025, 0.9904, 0.4025, 0.9885, 0.3962, 0.009607, 0.4025, 0.03806, 0.3087, 0.03806, 0.3087, 0.009607, 0.4025, 0.9904, 0.4025, 1.0, 0.5, 1.0, 0.5, 0.9904, 0.4025, 0.03806, 0.3087, 0.08427, 0.2222, 0.08427, 0.2222, 0.03806, 0.3087, 1.0, 0.5, 0.9904, 0.5975, 0.9904, 0.5975, 1.0, 0.5, 0.08427, 0.2222, 0.1464, 0.1464, 0.1464, 0.1464, 0.08427, 0.2222, 0.9895, 0.6004, 0.9619, 0.6913, 0.9619, 0.6913, 0.9895, 0.6004, 0.1464, 0.1464, 0.2222, 0.08427, 0.2222, 0.08427, 0.1464, 0.1464, 0.9619, 0.6913, 0.9157, 0.7778, 0.9157, 0.7778, 0.9619, 0.6913, 0.2222, 0.08427, 0.3087, 0.03806, 0.3087, 0.03806, 0.2222, 0.08427, 0.5, 1.0, 0.4025, 0.9904, 0.4025, 0.9904, 0.5, 1.0, 0.9157, 0.7778, 0.8536, 0.8536, 0.8536, 0.8536, 0.9157, 0.7778, 0.3087, 0.03806, 0.4025, 0.009607, 0.4025, 0.009607, 0.3087, 0.03806, 0.4025, 0.9904, 0.3087, 0.9619, 0.3087, 0.9619, 0.4025, 0.9904, 0.8536, 0.8536, 0.7778, 0.9157, 0.7778, 0.9157, 0.8536, 0.8536, 0.4025, 0.009607, 0.5, 0.0, 0.5, 0.0, 0.4025, 0.009607, 0.3087, 0.9619, 0.2222, 0.9157, 0.2222, 0.9157, 0.3087, 0.9619, 0.7778, 0.9157, 0.6913, 0.9619, 0.6913, 0.9619, 0.7778, 0.9157, 0.5, 0.0, 0.5975, 0.009607, 0.5975, 0.009607, 0.5, 0.0, 0.2222, 0.9157, 0.1464, 0.8536, 0.1464, 0.8536, 0.2222, 0.9157, 0.6913, 0.9619, 0.5975, 0.9904, 0.5975, 0.9904, 0.6913, 0.9619, 0.5975, 0.009607, 0.6913, 0.03806, 0.6913, 0.03806, 0.5975, 0.009607, 0.1464, 0.8536, 0.08427, 0.7778, 0.08427, 0.7778, 0.1464, 0.8536, 0.5975, 0.9904, 0.5, 1.0, 0.5, 1.0, 0.5975, 0.9904, 0.6913, 0.03806, 0.7778, 0.08427, 0.7778, 0.08427, 0.6913, 0.03806, 0.9904, 0.5975, 1.0, 0.5, 1.0, 0.5, 0.9904, 0.5975, 1.0, 0.5, 0.9904, 0.4025, 0.9904, 0.4025, 1.0, 0.5, 0.9904, 0.5975, 0.9904, 0.5975, 0.9904, 0.5975, 0.9904, 0.5975, 0.9904, 0.5975, 0.9904, 0.4025, 1.0, 0.5, 1.0, 0.5, 0.9904, 0.4025, 0.9904, 0.5975, 0.9904, 0.5975, 0.9904, 0.5975, 0.9904, 0.5975, 0.9904, 0.5975, 0.9904, 0.5975, 0.9904, 0.5975, 0.9904, 0.5975, 0.9904, 0.4025, 1.0, 0.5, 1.0, 0.5, 0.9904, 0.4025, 1.0, 0.5, 0.9904, 0.5975, 0.9904, 0.5975, 1.0, 0.5, 0.9904, 0.5975, 1.0, 0.5, 1.0, 0.5, 0.9904, 0.5975, 0.9904, 0.4025, 0.9904, 0.4025, 0.9904, 0.4025, 0.9904, 0.4025, 1.0, 0.5, 0.9904, 0.4025, 0.9904, 0.4025, 1.0, 0.5, 0.9904, 0.5975, 0.9904, 0.5975, 0.9904, 0.5975, 0.9904, 0.5975, 0.9904, 0.5975, 1.0, 0.5, 0.9904, 0.4025, 0.9904, 0.4025, 1.0, 0.5, 0.9904, 0.5975, 1.0, 0.5, 1.0, 0.5, 0.9904, 0.5975, 1.0, 0.5, 0.9904, 0.5975, 0.9904, 0.5975, 1.0, 0.5, 1.0, 0.5, 0.9904, 0.4025, 0.9904, 0.4025, 1.0, 0.5, 0.9904, 0.4025, 0.9904, 0.4025, 0.9904, 0.4025, 0.9904, 0.4025, 0.9904, 0.5975, 1.0, 0.5, 1.0, 0.5, 0.9904, 0.5975, 1.0, 0.5, 0.9904, 0.4025, 0.9904, 0.4025, 1.0, 0.5, 0.9904, 0.4025, 1.0, 0.5, 1.0, 0.5, 0.9904, 0.4025, 1.0, 0.5, 0.9904, 0.5975, 0.9904, 0.5975, 1.0, 0.5, 1.0, 0.5, 0.9904, 0.5975, 0.9904, 0.5975, 1.0, 0.5, 0.9904, 0.5975, 0.9904, 0.5975, 0.9904, 0.5975, 0.9904, 0.5975, 0.9904, 0.4025, 0.9904, 0.4025, 0.9904, 0.4025, 0.9904, 0.4025, 0.9904, 0.5975, 1.0, 0.5, 1.0, 0.5, 0.9904, 0.5975, 0.9904, 0.4025, 1.0, 0.5, 1.0, 0.5, 0.9904, 0.4025, 1.0, 0.5, 0.9904, 0.4025, 0.9904, 0.4025, 1.0, 0.5, 0.9904, 0.5975, 1.0, 0.5, 1.0, 0.5, 0.9904, 0.5975, 0.9904, 0.4025, 0.9904, 0.4025, 0.9904, 0.4025, 0.9904, 0.4025, 0.9904, 0.4025, 0.9904, 0.5975, 1.0, 0.5, 1.0, 0.5, 0.9904, 0.5975, 1.0, 0.5, 0.9904, 0.4025, 0.9904, 0.4025, 1.0, 0.5, 0.9904, 0.4025, 1.0, 0.5, 1.0, 0.5, 0.9904, 0.4025, 0.9904, 0.4025, 1.0, 0.5, 1.0, 0.5, 0.9904, 0.4025, 1.0, 0.5, 0.9904, 0.5975, 0.9904, 0.5975, 1.0, 0.5, 0.9904, 0.5975, 0.9904, 0.5975, 0.9904, 0.5975, 0.9904, 0.5975, 0.9904, 0.5975, 1.0, 0.5, 1.0, 0.5, 0.9904, 0.5975, 1.0, 0.5, 0.9904, 0.4025, 0.9904, 0.4025, 1.0, 0.5, 0.9904, 0.4025, 0.9904, 0.4025, 0.9904, 0.4025, 0.9904, 0.4025, 0.6913, 0.03806, 0.7778, 0.08427, 0.7778, 0.08427, 0.6913, 0.03806, 0.5975, 0.9904, 0.5, 1.0, 0.5, 1.0, 0.5975, 0.9904, 0.1464, 0.8536, 0.08427, 0.7778, 0.08427, 0.7778, 0.1464, 0.8536, 0.5975, 0.009607, 0.6913, 0.03806, 0.6913, 0.03806, 0.5975, 0.009607, 0.6913, 0.9619, 0.5975, 0.9904, 0.5975, 0.9904, 0.6913, 0.9619, 0.2222, 0.9157, 0.1464, 0.8536, 0.1464, 0.8536, 0.2222, 0.9157, 0.5, 0.0, 0.5975, 0.009607, 0.5975, 0.009607, 0.5, 0.0, 0.7778, 0.9157, 0.6913, 0.9619, 0.6913, 0.9619, 0.7778, 0.9157, 0.3087, 0.9619, 0.2222, 0.9157, 0.2222, 0.9157, 0.3087, 0.9619, 0.4025, 0.009607, 0.5, 0.0, 0.5, 0.0, 0.4025, 0.009607, 0.8536, 0.8536, 0.7778, 0.9157, 0.7778, 0.9157, 0.8536, 0.8536, 0.4025, 0.9904, 0.3087, 0.9619, 0.3087, 0.9619, 0.4025, 0.9904, 0.3087, 0.03806, 0.4025, 0.009607, 0.4025, 0.009607, 0.3087, 0.03806, 0.9157, 0.7778, 0.8536, 0.8536, 0.8536, 0.8536, 0.9157, 0.7778, 0.5, 1.0, 0.4025, 0.9904, 0.4025, 0.9904, 0.5, 1.0, 0.2222, 0.08427, 0.3087, 0.03806, 0.3087, 0.03806, 0.2222, 0.08427, 0.9619, 0.6913, 0.9157, 0.7778, 0.9157, 0.7778, 0.9619, 0.6913, 0.1464, 0.1464, 0.2222, 0.08427, 0.2222, 0.08427, 0.1464, 0.1464, 0.9895, 0.6004, 0.9619, 0.6913, 0.9619, 0.6913, 0.9895, 0.6004, 0.08427, 0.2222, 0.1464, 0.1464, 0.1464, 0.1464, 0.08427, 0.2222, 1.0, 0.5, 0.9904, 0.5975, 0.9904, 0.5975, 1.0, 0.5, 0.03806, 0.3087, 0.08427, 0.2222, 0.08427, 0.2222, 0.03806, 0.3087, 0.9904, 0.4025, 1.0, 0.5, 1.0, 0.5, 0.9904, 0.4025, 0.009607, 0.4025, 0.03806, 0.3087, 0.03806, 0.3087, 0.009607, 0.4025, 0.9885, 0.3962, 0.9904, 0.4025, 0.9904, 0.4025, 0.9885, 0.3962, 0.0, 0.5, 0.009607, 0.4025, 0.009607, 0.4025, 0.0, 0.5, 0.9157, 0.2222, 0.9619, 0.3087, 0.9619, 0.3087, 0.9157, 0.2222, 0.009607, 0.5975, 0.0, 0.5, 0.0, 0.5, 0.009607, 0.5975, 0.8536, 0.1464, 0.9157, 0.2222, 0.9157, 0.2222, 0.8536, 0.1464, 0.03806, 0.6913, 0.009607, 0.5975, 0.009607, 0.5975, 0.03806, 0.6913, 0.7778, 0.08427, 0.8536, 0.1464, 0.8536, 0.1464, 0.7778, 0.08427, 0.08427, 0.7778, 0.03806, 0.6913, 0.03806, 0.6913, 0.08427, 0.7778, 0.08427, 0.7778, 0.03806, 0.6913, 0.03806, 0.6913, 0.08427, 0.7778, 0.7778, 0.08427, 0.8536, 0.1464, 0.8536, 0.1464, 0.7778, 0.08427, 0.03806, 0.6913, 0.009607, 0.5975, 0.009607, 0.5975, 0.03806, 0.6913, 0.8536, 0.1464, 0.9157, 0.2222, 0.9157, 0.2222, 0.8536, 0.1464, 0.009607, 0.5975, 0.0, 0.5, 0.0, 0.5, 0.009607, 0.5975, 0.9157, 0.2222, 0.9619, 0.3087, 0.9619, 0.3087, 0.9157, 0.2222, 0.0, 0.5, 0.009607, 0.4025, 0.009607, 0.4025, 0.0, 0.5, 0.9885, 0.3962, 0.9904, 0.4025, 0.9904, 0.4025, 0.9885, 0.3962, 0.009607, 0.4025, 0.03806, 0.3087, 0.03806, 0.3087, 0.009607, 0.4025, 0.9904, 0.4025, 1.0, 0.5, 1.0, 0.5, 0.9904, 0.4025, 0.03806, 0.3087, 0.08427, 0.2222, 0.08427, 0.2222, 0.03806, 0.3087, 1.0, 0.5, 0.9904, 0.5975, 0.9904, 0.5975, 1.0, 0.5, 0.08427, 0.2222, 0.1464, 0.1464, 0.1464, 0.1464, 0.08427, 0.2222, 0.9895, 0.6004, 0.9619, 0.6913, 0.9619, 0.6913, 0.9895, 0.6004, 0.1464, 0.1464, 0.2222, 0.08427, 0.2222, 0.08427, 0.1464, 0.1464, 0.9619, 0.6913, 0.9157, 0.7778, 0.9157, 0.7778, 0.9619, 0.6913, 0.2222, 0.08427, 0.3087, 0.03806, 0.3087, 0.03806, 0.2222, 0.08427, 0.5, 1.0, 0.4025, 0.9904, 0.4025, 0.9904, 0.5, 1.0, 0.9157, 0.7778, 0.8536, 0.8536, 0.8536, 0.8536, 0.9157, 0.7778, 0.3087, 0.03806, 0.4025, 0.009607, 0.4025, 0.009607, 0.3087, 0.03806, 0.4025, 0.9904, 0.3087, 0.9619, 0.3087, 0.9619, 0.4025, 0.9904, 0.8536, 0.8536, 0.7778, 0.9157, 0.7778, 0.9157, 0.8536, 0.8536, 0.4025, 0.009607, 0.5, 0.0, 0.5, 0.0, 0.4025, 0.009607, 0.3087, 0.9619, 0.2222, 0.9157, 0.2222, 0.9157, 0.3087, 0.9619, 0.7778, 0.9157, 0.6913, 0.9619, 0.6913, 0.9619, 0.7778, 0.9157, 0.5, 0.0, 0.5975, 0.009607, 0.5975, 0.009607, 0.5, 0.0, 0.2222, 0.9157, 0.1464, 0.8536, 0.1464, 0.8536, 0.2222, 0.9157, 0.6913, 0.9619, 0.5975, 0.9904, 0.5975, 0.9904, 0.6913, 0.9619, 0.5975, 0.009607, 0.6913, 0.03806, 0.6913, 0.03806, 0.5975, 0.009607, 0.1464, 0.8536, 0.08427, 0.7778, 0.08427, 0.7778, 0.1464, 0.8536, 0.5975, 0.9904, 0.5, 1.0, 0.5, 1.0, 0.5975, 0.9904, 0.6913, 0.03806, 0.7778, 0.08427, 0.7778, 0.08427, 0.6913, 0.03806, 0.9619, 0.3087, 0.9885, 0.3962, 0.9885, 0.3962, 0.9619, 0.3087, 0.9619, 0.3087, 0.9885, 0.3962, 0.9885, 0.3962, 0.9619, 0.3087, 0.9619, 0.3087, 0.9885, 0.3962, 0.9885, 0.3962, 0.9619, 0.3087, 0.9619, 0.3087, 0.9885, 0.3962, 0.9885, 0.3962, 0.9619, 0.3087, 0.9619, 0.3087, 0.9885, 0.3962, 0.9885, 0.3962, 0.9619, 0.3087, 0.9619, 0.3087, 0.9885, 0.3962, 0.9885, 0.3962, 0.9619, 0.3087, 0.9619, 0.3087, 0.9885, 0.3962, 0.9885, 0.3962, 0.9619, 0.3087, 0.9619, 0.3087, 0.9885, 0.3962, 0.9885, 0.3962, 0.9619, 0.3087, 0.9619, 0.3087, 0.9885, 0.3962, 0.9885, 0.3962, 0.9619, 0.3087, 0.9904, 0.5975, 0.9895, 0.6004, 0.9895, 0.6004, 0.9904, 0.5975, 0.9904, 0.5975, 0.9895, 0.6004, 0.9895, 0.6004, 0.9904, 0.5975, 0.9904, 0.5975, 0.9895, 0.6004, 0.9895, 0.6004, 0.9904, 0.5975, 0.9904, 0.5975, 0.9895, 0.6004, 0.9895, 0.6004, 0.9904, 0.5975, 0.9904, 0.5975, 0.9895, 0.6004, 0.9895, 0.6004, 0.9904, 0.5975, 0.9904, 0.5975, 0.9895, 0.6004, 0.9895, 0.6004, 0.9904, 0.5975, 0.9904, 0.5975, 0.9895, 0.6004, 0.9895, 0.6004, 0.9904, 0.5975, 0.9904, 0.5975, 0.9895, 0.6004, 0.9895, 0.6004, 0.9904, 0.5975, 0.9904, 0.5975, 0.9895, 0.6004, 0.9895, 0.6004, 0.9904, 0.5975, 0.9904, 0.5975, 0.9895, 0.6004, 0.9895, 0.6004, 0.9904, 0.5975, 0.9619, 0.3087, 0.9885, 0.3962, 0.9885, 0.3962, 0.9619, 0.3087, 0.6913, 0.03806, 0.7778, 0.08427, 0.7778, 0.08427, 0.6913, 0.03806, 0.5975, 0.9904, 0.5, 1.0, 0.5, 1.0, 0.5975, 0.9904, 0.1464, 0.8536, 0.08427, 0.7778, 0.08427, 0.7778, 0.1464, 0.8536, 0.5975, 0.009607, 0.6913, 0.03806, 0.6913, 0.03806, 0.5975, 0.009607, 0.6913, 0.9619, 0.5975, 0.9904, 0.5975, 0.9904, 0.6913, 0.9619, 0.2222, 0.9157, 0.1464, 0.8536, 0.1464, 0.8536, 0.2222, 0.9157, 0.5, 0.0, 0.5975, 0.009607, 0.5975, 0.009607, 0.5, 0.0, 0.7778, 0.9157, 0.6913, 0.9619, 0.6913, 0.9619, 0.7778, 0.9157, 0.3087, 0.9619, 0.2222, 0.9157, 0.2222, 0.9157, 0.3087, 0.9619, 0.4025, 0.009607, 0.5, 0.0, 0.5, 0.0, 0.4025, 0.009607, 0.8536, 0.8536, 0.7778, 0.9157, 0.7778, 0.9157, 0.8536, 0.8536, 0.4025, 0.9904, 0.3087, 0.9619, 0.3087, 0.9619, 0.4025, 0.9904, 0.3087, 0.03806, 0.4025, 0.009607, 0.4025, 0.009607, 0.3087, 0.03806, 0.9157, 0.7778, 0.8536, 0.8536, 0.8536, 0.8536, 0.9157, 0.7778, 0.5, 1.0, 0.4025, 0.9904, 0.4025, 0.9904, 0.5, 1.0, 0.2222, 0.08427, 0.3087, 0.03806, 0.3087, 0.03806, 0.2222, 0.08427, 0.9619, 0.6913, 0.9157, 0.7778, 0.9157, 0.7778, 0.9619, 0.6913, 0.1464, 0.1464, 0.2222, 0.08427, 0.2222, 0.08427, 0.1464, 0.1464, 0.9895, 0.6004, 0.9619, 0.6913, 0.9619, 0.6913, 0.9895, 0.6004, 0.08427, 0.2222, 0.1464, 0.1464, 0.1464, 0.1464, 0.08427, 0.2222, 1.0, 0.5, 0.9904, 0.5975, 0.9904, 0.5975, 1.0, 0.5, 0.03806, 0.3087, 0.08427, 0.2222, 0.08427, 0.2222, 0.03806, 0.3087, 0.9904, 0.4025, 1.0, 0.5, 1.0, 0.5, 0.9904, 0.4025, 0.009607, 0.4025, 0.03806, 0.3087, 0.03806, 0.3087, 0.009607, 0.4025, 0.9885, 0.3962, 0.9904, 0.4025, 0.9904, 0.4025, 0.9885, 0.3962, 0.0, 0.5, 0.009607, 0.4025, 0.009607, 0.4025, 0.0, 0.5, 0.9157, 0.2222, 0.9619, 0.3087, 0.9619, 0.3087, 0.9157, 0.2222, 0.009607, 0.5975, 0.0, 0.5, 0.0, 0.5, 0.009607, 0.5975, 0.8536, 0.1464, 0.9157, 0.2222, 0.9157, 0.2222, 0.8536, 0.1464, 0.03806, 0.6913, 0.009607, 0.5975, 0.009607, 0.5975, 0.03806, 0.6913, 0.7778, 0.08427, 0.8536, 0.1464, 0.8536, 0.1464, 0.7778, 0.08427, 0.08427, 0.7778, 0.03806, 0.6913, 0.03806, 0.6913, 0.08427, 0.7778, 0.9904, 0.5975, 0.9895, 0.6004, 0.9895, 0.6004, 0.9904, 0.5975, 0.9619, 0.3087, 0.9885, 0.3962, 0.9885, 0.3962, 0.9619, 0.3087, 0.08427, 0.7778, 0.03806, 0.6913, 0.03806, 0.6913, 0.08427, 0.7778, 0.7778, 0.08427, 0.8536, 0.1464, 0.8536, 0.1464, 0.7778, 0.08427, 0.03806, 0.6913, 0.009607, 0.5975, 0.009607, 0.5975, 0.03806, 0.6913, 0.8536, 0.1464, 0.9157, 0.2222, 0.9157, 0.2222, 0.8536, 0.1464, 0.009607, 0.5975, 0.0, 0.5, 0.0, 0.5, 0.009607, 0.5975, 0.9157, 0.2222, 0.9619, 0.3087, 0.9619, 0.3087, 0.9157, 0.2222, 0.0, 0.5, 0.009607, 0.4025, 0.009607, 0.4025, 0.0, 0.5, 0.9885, 0.3962, 0.9904, 0.4025, 0.9904, 0.4025, 0.9885, 0.3962, 0.009607, 0.4025, 0.03806, 0.3087, 0.03806, 0.3087, 0.009607, 0.4025, 0.9904, 0.4025, 1.0, 0.5, 1.0, 0.5, 0.9904, 0.4025, 0.03806, 0.3087, 0.08427, 0.2222, 0.08427, 0.2222, 0.03806, 0.3087, 1.0, 0.5, 0.9904, 0.5975, 0.9904, 0.5975, 1.0, 0.5, 0.08427, 0.2222, 0.1464, 0.1464, 0.1464, 0.1464, 0.08427, 0.2222, 0.9895, 0.6004, 0.9619, 0.6913, 0.9619, 0.6913, 0.9895, 0.6004, 0.1464, 0.1464, 0.2222, 0.08427, 0.2222, 0.08427, 0.1464, 0.1464, 0.9619, 0.6913, 0.9157, 0.7778, 0.9157, 0.7778, 0.9619, 0.6913, 0.2222, 0.08427, 0.3087, 0.03806, 0.3087, 0.03806, 0.2222, 0.08427, 0.5, 1.0, 0.4025, 0.9904, 0.4025, 0.9904, 0.5, 1.0, 0.9157, 0.7778, 0.8536, 0.8536, 0.8536, 0.8536, 0.9157, 0.7778, 0.3087, 0.03806, 0.4025, 0.009607, 0.4025, 0.009607, 0.3087, 0.03806, 0.4025, 0.9904, 0.3087, 0.9619, 0.3087, 0.9619, 0.4025, 0.9904, 0.8536, 0.8536, 0.7778, 0.9157, 0.7778, 0.9157, 0.8536, 0.8536, 0.4025, 0.009607, 0.5, 0.0, 0.5, 0.0, 0.4025, 0.009607, 0.3087, 0.9619, 0.2222, 0.9157, 0.2222, 0.9157, 0.3087, 0.9619, 0.7778, 0.9157, 0.6913, 0.9619, 0.6913, 0.9619, 0.7778, 0.9157, 0.5, 0.0, 0.5975, 0.009607, 0.5975, 0.009607, 0.5, 0.0, 0.2222, 0.9157, 0.1464, 0.8536, 0.1464, 0.8536, 0.2222, 0.9157, 0.6913, 0.9619, 0.5975, 0.9904, 0.5975, 0.9904, 0.6913, 0.9619, 0.5975, 0.009607, 0.6913, 0.03806, 0.6913, 0.03806, 0.5975, 0.009607, 0.1464, 0.8536, 0.08427, 0.7778, 0.08427, 0.7778, 0.1464, 0.8536, 0.5975, 0.9904, 0.5, 1.0, 0.5, 1.0, 0.5975, 0.9904, 0.6913, 0.03806, 0.7778, 0.08427, 0.7778, 0.08427, 0.6913, 0.03806, 0.9904, 0.5975, 0.9895, 0.6004, 0.9895, 0.6004, 0.9904, 0.5975, 0.9619, 0.3087, 0.9885, 0.3962, 0.9885, 0.3962, 0.9619, 0.3087, 0.6913, 0.03806, 0.7778, 0.08427, 0.7778, 0.08427, 0.6913, 0.03806, 0.5975, 0.9904, 0.5, 1.0, 0.5, 1.0, 0.5975, 0.9904, 0.1464, 0.8536, 0.08427, 0.7778, 0.08427, 0.7778, 0.1464, 0.8536, 0.5975, 0.009607, 0.6913, 0.03806, 0.6913, 0.03806, 0.5975, 0.009607, 0.6913, 0.9619, 0.5975, 0.9904, 0.5975, 0.9904, 0.6913, 0.9619, 0.2222, 0.9157, 0.1464, 0.8536, 0.1464, 0.8536, 0.2222, 0.9157, 0.5, 0.0, 0.5975, 0.009607, 0.5975, 0.009607, 0.5, 0.0, 0.7778, 0.9157, 0.6913, 0.9619, 0.6913, 0.9619, 0.7778, 0.9157, 0.3087, 0.9619, 0.2222, 0.9157, 0.2222, 0.9157, 0.3087, 0.9619, 0.4025, 0.009607, 0.5, 0.0, 0.5, 0.0, 0.4025, 0.009607, 0.8536, 0.8536, 0.7778, 0.9157, 0.7778, 0.9157, 0.8536, 0.8536, 0.4025, 0.9904, 0.3087, 0.9619, 0.3087, 0.9619, 0.4025, 0.9904, 0.3087, 0.03806, 0.4025, 0.009607, 0.4025, 0.009607, 0.3087, 0.03806, 0.9157, 0.7778, 0.8536, 0.8536, 0.8536, 0.8536, 0.9157, 0.7778, 0.5, 1.0, 0.4025, 0.9904, 0.4025, 0.9904, 0.5, 1.0, 0.2222, 0.08427, 0.3087, 0.03806, 0.3087, 0.03806, 0.2222, 0.08427, 0.9619, 0.6913, 0.9157, 0.7778, 0.9157, 0.7778, 0.9619, 0.6913, 0.1464, 0.1464, 0.2222, 0.08427, 0.2222, 0.08427, 0.1464, 0.1464, 0.9895, 0.6004, 0.9619, 0.6913, 0.9619, 0.6913, 0.9895, 0.6004, 0.08427, 0.2222, 0.1464, 0.1464, 0.1464, 0.1464, 0.08427, 0.2222, 1.0, 0.5, 0.9904, 0.5975, 0.9904, 0.5975, 1.0, 0.5, 0.03806, 0.3087, 0.08427, 0.2222, 0.08427, 0.2222, 0.03806, 0.3087, 0.9904, 0.4025, 1.0, 0.5, 1.0, 0.5, 0.9904, 0.4025, 0.009607, 0.4025, 0.03806, 0.3087, 0.03806, 0.3087, 0.009607, 0.4025, 0.9885, 0.3962, 0.9904, 0.4025, 0.9904, 0.4025, 0.9885, 0.3962, 0.0, 0.5, 0.009607, 0.4025, 0.009607, 0.4025, 0.0, 0.5, 0.9157, 0.2222, 0.9619, 0.3087, 0.9619, 0.3087, 0.9157, 0.2222, 0.009607, 0.5975, 0.0, 0.5, 0.0, 0.5, 0.009607, 0.5975, 0.8536, 0.1464, 0.9157, 0.2222, 0.9157, 0.2222, 0.8536, 0.1464, 0.03806, 0.6913, 0.009607, 0.5975, 0.009607, 0.5975, 0.03806, 0.6913, 0.7778, 0.08427, 0.8536, 0.1464, 0.8536, 0.1464, 0.7778, 0.08427, 0.08427, 0.7778, 0.03806, 0.6913, 0.03806, 0.6913, 0.08427, 0.7778])
me_circle.materials.append(mat_material_001)
me_circle.use_remesh_fix_poles = True
me_circle.use_remesh_preserve_attributes = False
me_circle.use_mirror_vertex_groups = False
me_circle.update()

# ---- objects
ob_light = bpy.data.objects.new('Light', light_light)
ob_camera = bpy.data.objects.new('Camera', cam_camera)
ob_circle = bpy.data.objects.new('Circle', me_circle)

# ---- transforms, parenting, visibility, modifiers, constraints
ob_light.location = (4.076, 1.005, 5.904)
ob_light.rotation_euler = (0.6503, 0.05522, 1.866)
ob_light.lock_rotations_4d = False
ob_light.empty_display_type = 'ARROWS'
ob_light.color = (0.0, 0.0, 0.0, 0.0)
ob_light.lineart.crease_threshold = 0.0
ob_camera.location = (7.359, -6.926, 4.958)
ob_camera.rotation_euler = (1.109, 0.0, 0.8149)
ob_camera.lock_rotations_4d = False
ob_camera.empty_display_type = 'ARROWS'
ob_camera.color = (0.0, 0.0, 0.0, 0.0)
ob_camera.display_type = 'WIRE'
ob_camera.lineart.crease_threshold = 0.0
ob_circle.location = (0.0, 0.0, -1.213)
ob_circle.lineart.crease_threshold = 0.0
_m = ob_circle.modifiers.new('Solidify', 'SOLIDIFY')
_m.thickness = 0.02

# ---- collection membership
col_collection.objects.link(ob_light)
col_collection.objects.link(ob_camera)
col_collection.objects.link(ob_circle)

# ---- scene / render settings (as saved in the file)
scene.camera = ob_camera
scene.frame_start = 1; scene.frame_end = 250; scene.frame_set(1)
scene.render.engine = 'BLENDER_EEVEE_NEXT'
scene.cycles.use_denoising = False
scene.cycles.samples = 128
scene.cycles.sampling_pattern = 'TABULATED_SOBOL'
scene.cycles.use_adaptive_sampling = False
scene.cycles.use_light_tree = False
scene.view_settings.view_transform = 'Filmic'
bpy.context.view_layer.update()
